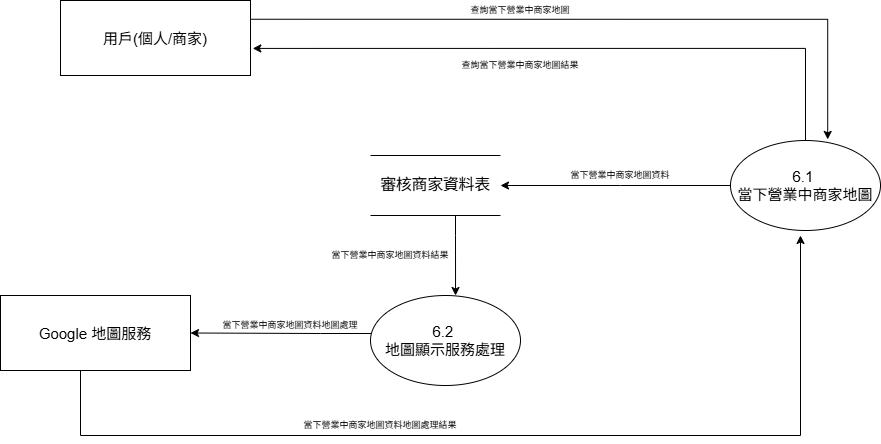

The diagram above was exported from draw.io. Its source (the exported page's mxGraphModel, read from the mxfile embedded in the PNG):
<mxGraphModel dx="1213" dy="601" grid="1" gridSize="10" guides="1" tooltips="1" connect="1" arrows="1" fold="1" page="1" pageScale="1" pageWidth="3300" pageHeight="2339" math="0" shadow="0">
  <root>
    <mxCell id="WIyWlLk6GJQsqaUBKTNV-0" />
    <mxCell id="WIyWlLk6GJQsqaUBKTNV-1" parent="WIyWlLk6GJQsqaUBKTNV-0" />
    <mxCell id="S7lbI4ET2CLXB28CVu6p-74" style="edgeStyle=orthogonalEdgeStyle;rounded=0;orthogonalLoop=1;jettySize=auto;html=1;entryX=0.648;entryY=-0.012;entryDx=0;entryDy=0;exitX=1;exitY=0.25;exitDx=0;exitDy=0;entryPerimeter=0;" parent="WIyWlLk6GJQsqaUBKTNV-1" source="X3yai4YrdYZ7WcKSDFw5-0" target="X3yai4YrdYZ7WcKSDFw5-1" edge="1">
      <mxGeometry relative="1" as="geometry" />
    </mxCell>
    <mxCell id="X3yai4YrdYZ7WcKSDFw5-0" value="用戶(個人/商家)" style="rounded=0;whiteSpace=wrap;html=1;fontSize=15;" parent="WIyWlLk6GJQsqaUBKTNV-1" vertex="1">
      <mxGeometry x="90" y="125" width="190" height="75" as="geometry" />
    </mxCell>
    <mxCell id="S7lbI4ET2CLXB28CVu6p-78" style="edgeStyle=orthogonalEdgeStyle;rounded=0;orthogonalLoop=1;jettySize=auto;html=1;entryX=1;entryY=0.5;entryDx=0;entryDy=0;exitX=0;exitY=0.5;exitDx=0;exitDy=0;" parent="WIyWlLk6GJQsqaUBKTNV-1" source="X3yai4YrdYZ7WcKSDFw5-1" target="S7lbI4ET2CLXB28CVu6p-70" edge="1">
      <mxGeometry relative="1" as="geometry">
        <Array as="points">
          <mxPoint x="650" y="310" />
          <mxPoint x="650" y="310" />
        </Array>
      </mxGeometry>
    </mxCell>
    <mxCell id="X3yai4YrdYZ7WcKSDFw5-1" value="6.1&amp;nbsp;&lt;div&gt;當下營業中商家地圖&lt;/div&gt;" style="ellipse;whiteSpace=wrap;html=1;fontSize=15;" parent="WIyWlLk6GJQsqaUBKTNV-1" vertex="1">
      <mxGeometry x="760" y="265" width="150" height="90" as="geometry" />
    </mxCell>
    <mxCell id="S7lbI4ET2CLXB28CVu6p-70" value="&lt;span style=&quot;line-height: 115%; letter-spacing: -0.25pt;&quot;&gt;&lt;font style=&quot;font-size: 16px;&quot; face=&quot;Helvetica&quot;&gt;審核商家資料表&lt;/font&gt;&lt;/span&gt;" style="shape=partialRectangle;whiteSpace=wrap;html=1;left=0;right=0;fillColor=none;" parent="WIyWlLk6GJQsqaUBKTNV-1" vertex="1">
      <mxGeometry x="400" y="280" width="130" height="60" as="geometry" />
    </mxCell>
    <mxCell id="S7lbI4ET2CLXB28CVu6p-86" style="edgeStyle=orthogonalEdgeStyle;rounded=0;orthogonalLoop=1;jettySize=auto;html=1;exitX=0.428;exitY=0.962;exitDx=0;exitDy=0;exitPerimeter=0;" parent="WIyWlLk6GJQsqaUBKTNV-1" source="S7lbI4ET2CLXB28CVu6p-75" edge="1">
      <mxGeometry relative="1" as="geometry">
        <mxPoint x="830" y="360" as="targetPoint" />
        <Array as="points">
          <mxPoint x="110" y="492" />
          <mxPoint x="110" y="560" />
          <mxPoint x="830" y="560" />
        </Array>
      </mxGeometry>
    </mxCell>
    <mxCell id="S7lbI4ET2CLXB28CVu6p-75" value="Google 地圖服務" style="rounded=0;whiteSpace=wrap;html=1;fontSize=15;" parent="WIyWlLk6GJQsqaUBKTNV-1" vertex="1">
      <mxGeometry x="30" y="420" width="190" height="75" as="geometry" />
    </mxCell>
    <mxCell id="S7lbI4ET2CLXB28CVu6p-85" style="edgeStyle=orthogonalEdgeStyle;rounded=0;orthogonalLoop=1;jettySize=auto;html=1;entryX=1;entryY=0.5;entryDx=0;entryDy=0;" parent="WIyWlLk6GJQsqaUBKTNV-1" source="S7lbI4ET2CLXB28CVu6p-79" target="S7lbI4ET2CLXB28CVu6p-75" edge="1">
      <mxGeometry relative="1" as="geometry">
        <Array as="points">
          <mxPoint x="350" y="458" />
          <mxPoint x="350" y="458" />
        </Array>
      </mxGeometry>
    </mxCell>
    <mxCell id="S7lbI4ET2CLXB28CVu6p-79" value="6.2&amp;nbsp;&lt;div&gt;地圖顯示服務處理&lt;/div&gt;" style="ellipse;whiteSpace=wrap;html=1;fontSize=15;" parent="WIyWlLk6GJQsqaUBKTNV-1" vertex="1">
      <mxGeometry x="400" y="420" width="150" height="90" as="geometry" />
    </mxCell>
    <mxCell id="S7lbI4ET2CLXB28CVu6p-84" style="edgeStyle=orthogonalEdgeStyle;rounded=0;orthogonalLoop=1;jettySize=auto;html=1;entryX=0.567;entryY=0;entryDx=0;entryDy=0;entryPerimeter=0;" parent="WIyWlLk6GJQsqaUBKTNV-1" source="S7lbI4ET2CLXB28CVu6p-70" target="S7lbI4ET2CLXB28CVu6p-79" edge="1">
      <mxGeometry relative="1" as="geometry">
        <Array as="points">
          <mxPoint x="485" y="360" />
          <mxPoint x="485" y="360" />
        </Array>
      </mxGeometry>
    </mxCell>
    <mxCell id="S7lbI4ET2CLXB28CVu6p-88" value="&lt;div style=&quot;&quot;&gt;&lt;font&gt;查詢當下營業中商家地圖&lt;/font&gt;&lt;/div&gt;" style="text;strokeColor=none;align=center;fillColor=none;html=1;verticalAlign=middle;whiteSpace=wrap;rounded=0;fontSize=9;" parent="WIyWlLk6GJQsqaUBKTNV-1" vertex="1">
      <mxGeometry x="460" y="125" width="180" height="20" as="geometry" />
    </mxCell>
    <mxCell id="S7lbI4ET2CLXB28CVu6p-90" style="edgeStyle=orthogonalEdgeStyle;rounded=0;orthogonalLoop=1;jettySize=auto;html=1;entryX=1.012;entryY=0.639;entryDx=0;entryDy=0;entryPerimeter=0;" parent="WIyWlLk6GJQsqaUBKTNV-1" source="X3yai4YrdYZ7WcKSDFw5-1" target="X3yai4YrdYZ7WcKSDFw5-0" edge="1">
      <mxGeometry relative="1" as="geometry">
        <Array as="points">
          <mxPoint x="835" y="173" />
        </Array>
      </mxGeometry>
    </mxCell>
    <mxCell id="S7lbI4ET2CLXB28CVu6p-91" value="&lt;div style=&quot;&quot;&gt;&lt;font&gt;查詢當下營業中商家地圖結果&lt;/font&gt;&lt;/div&gt;" style="text;strokeColor=none;align=center;fillColor=none;html=1;verticalAlign=middle;whiteSpace=wrap;rounded=0;fontSize=9;" parent="WIyWlLk6GJQsqaUBKTNV-1" vertex="1">
      <mxGeometry x="460" y="180" width="180" height="20" as="geometry" />
    </mxCell>
    <mxCell id="S7lbI4ET2CLXB28CVu6p-92" value="&lt;div style=&quot;&quot;&gt;&lt;font&gt;當下營業中商家地圖資料&lt;/font&gt;&lt;/div&gt;" style="text;strokeColor=none;align=center;fillColor=none;html=1;verticalAlign=middle;whiteSpace=wrap;rounded=0;fontSize=9;" parent="WIyWlLk6GJQsqaUBKTNV-1" vertex="1">
      <mxGeometry x="560" y="290" width="180" height="20" as="geometry" />
    </mxCell>
    <mxCell id="S7lbI4ET2CLXB28CVu6p-93" value="&lt;div style=&quot;&quot;&gt;&lt;font&gt;當下營業中商家地圖資料結果&lt;/font&gt;&lt;/div&gt;" style="text;strokeColor=none;align=center;fillColor=none;html=1;verticalAlign=middle;whiteSpace=wrap;rounded=0;fontSize=9;" parent="WIyWlLk6GJQsqaUBKTNV-1" vertex="1">
      <mxGeometry x="330" y="370" width="180" height="20" as="geometry" />
    </mxCell>
    <mxCell id="S7lbI4ET2CLXB28CVu6p-94" value="&lt;div style=&quot;&quot;&gt;&lt;font&gt;當下營業中商家地圖資料地圖處理&lt;/font&gt;&lt;/div&gt;" style="text;strokeColor=none;align=center;fillColor=none;html=1;verticalAlign=middle;whiteSpace=wrap;rounded=0;fontSize=9;" parent="WIyWlLk6GJQsqaUBKTNV-1" vertex="1">
      <mxGeometry x="230" y="440" width="180" height="20" as="geometry" />
    </mxCell>
    <mxCell id="S7lbI4ET2CLXB28CVu6p-95" value="&lt;div style=&quot;&quot;&gt;&lt;font&gt;當下營業中商家地圖資料地圖處理結果&lt;/font&gt;&lt;/div&gt;" style="text;strokeColor=none;align=center;fillColor=none;html=1;verticalAlign=middle;whiteSpace=wrap;rounded=0;fontSize=9;" parent="WIyWlLk6GJQsqaUBKTNV-1" vertex="1">
      <mxGeometry x="320" y="540" width="180" height="20" as="geometry" />
    </mxCell>
  </root>
</mxGraphModel>